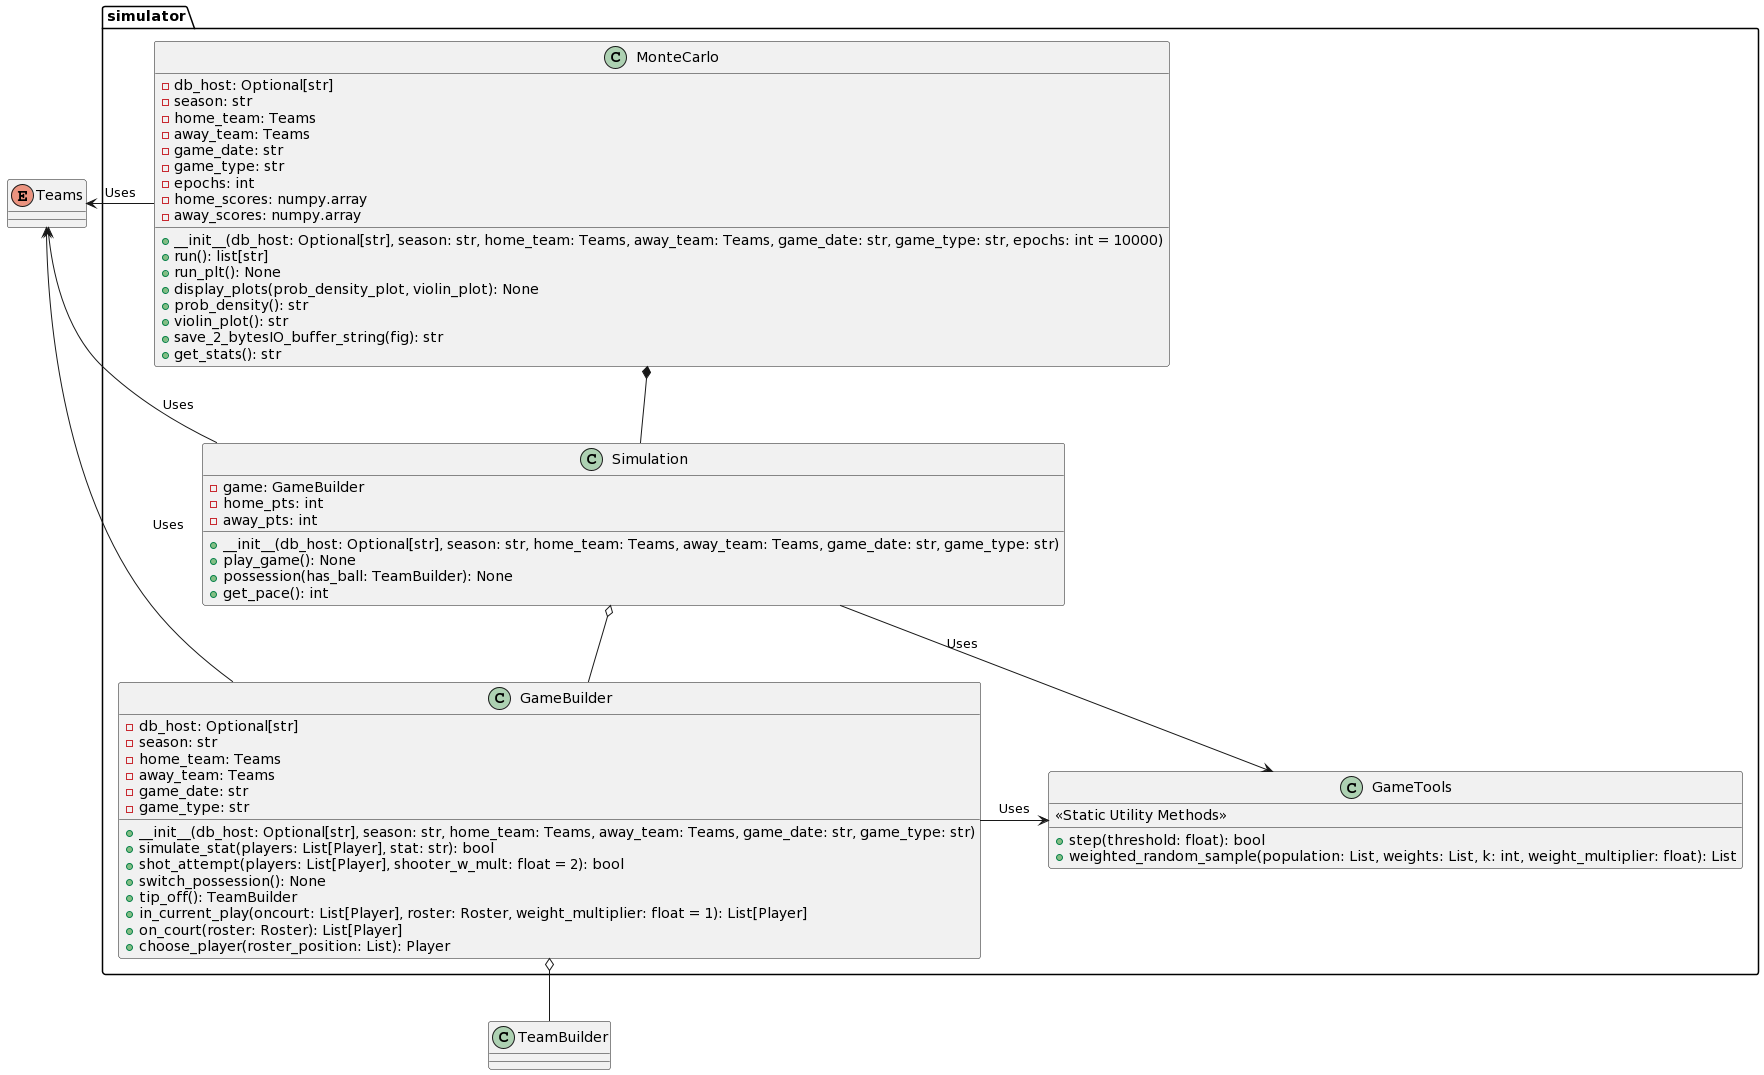

The diagram above was rendered by PlantUML. Its source (embedded in the PNG):
@startuml
package "simulator" {
class GameBuilder {
    - db_host: Optional[str]
    - season: str
    - home_team: Teams
    - away_team: Teams
    - game_date: str
    - game_type: str
    + __init__(db_host: Optional[str], season: str, home_team: Teams, away_team: Teams, game_date: str, game_type: str)
    + simulate_stat(players: List[Player], stat: str): bool
    + shot_attempt(players: List[Player], shooter_w_mult: float = 2): bool
    + switch_possession(): None
    + tip_off(): TeamBuilder
    + in_current_play(oncourt: List[Player], roster: Roster, weight_multiplier: float = 1): List[Player]
    + on_court(roster: Roster): List[Player]
    + choose_player(roster_position: List): Player
}

class GameTools {
    << Static Utility Methods >>
    + step(threshold: float): bool
    + weighted_random_sample(population: List, weights: List, k: int, weight_multiplier: float): List
}

class Simulation {
    - game: GameBuilder
    - home_pts: int
    - away_pts: int
    + __init__(db_host: Optional[str], season: str, home_team: Teams, away_team: Teams, game_date: str, game_type: str)
    + play_game(): None
    + possession(has_ball: TeamBuilder): None
    + get_pace(): int
}

class MonteCarlo {
    - db_host: Optional[str]
    - season: str
    - home_team: Teams
    - away_team: Teams
    - game_date: str
    - game_type: str
    - epochs: int
    - home_scores: numpy.array
    - away_scores: numpy.array
    + __init__(db_host: Optional[str], season: str, home_team: Teams, away_team: Teams, game_date: str, game_type: str, epochs: int = 10000)
    + run(): list[str]
    + run_plt(): None
    + display_plots(prob_density_plot, violin_plot): None
    + prob_density(): str
    + violin_plot(): str
    + save_2_bytesIO_buffer_string(fig): str
    + get_stats(): str
}
}

enum Teams {}

MonteCarlo *-- Simulation
Simulation o-- GameBuilder
Simulation -right-> GameTools: Uses
GameBuilder -right-> GameTools: Uses

GameBuilder o-- TeamBuilder

MonteCarlo -left-> Teams: Uses
Simulation -left-> Teams: Uses
GameBuilder -left-> Teams: Uses
@enduml